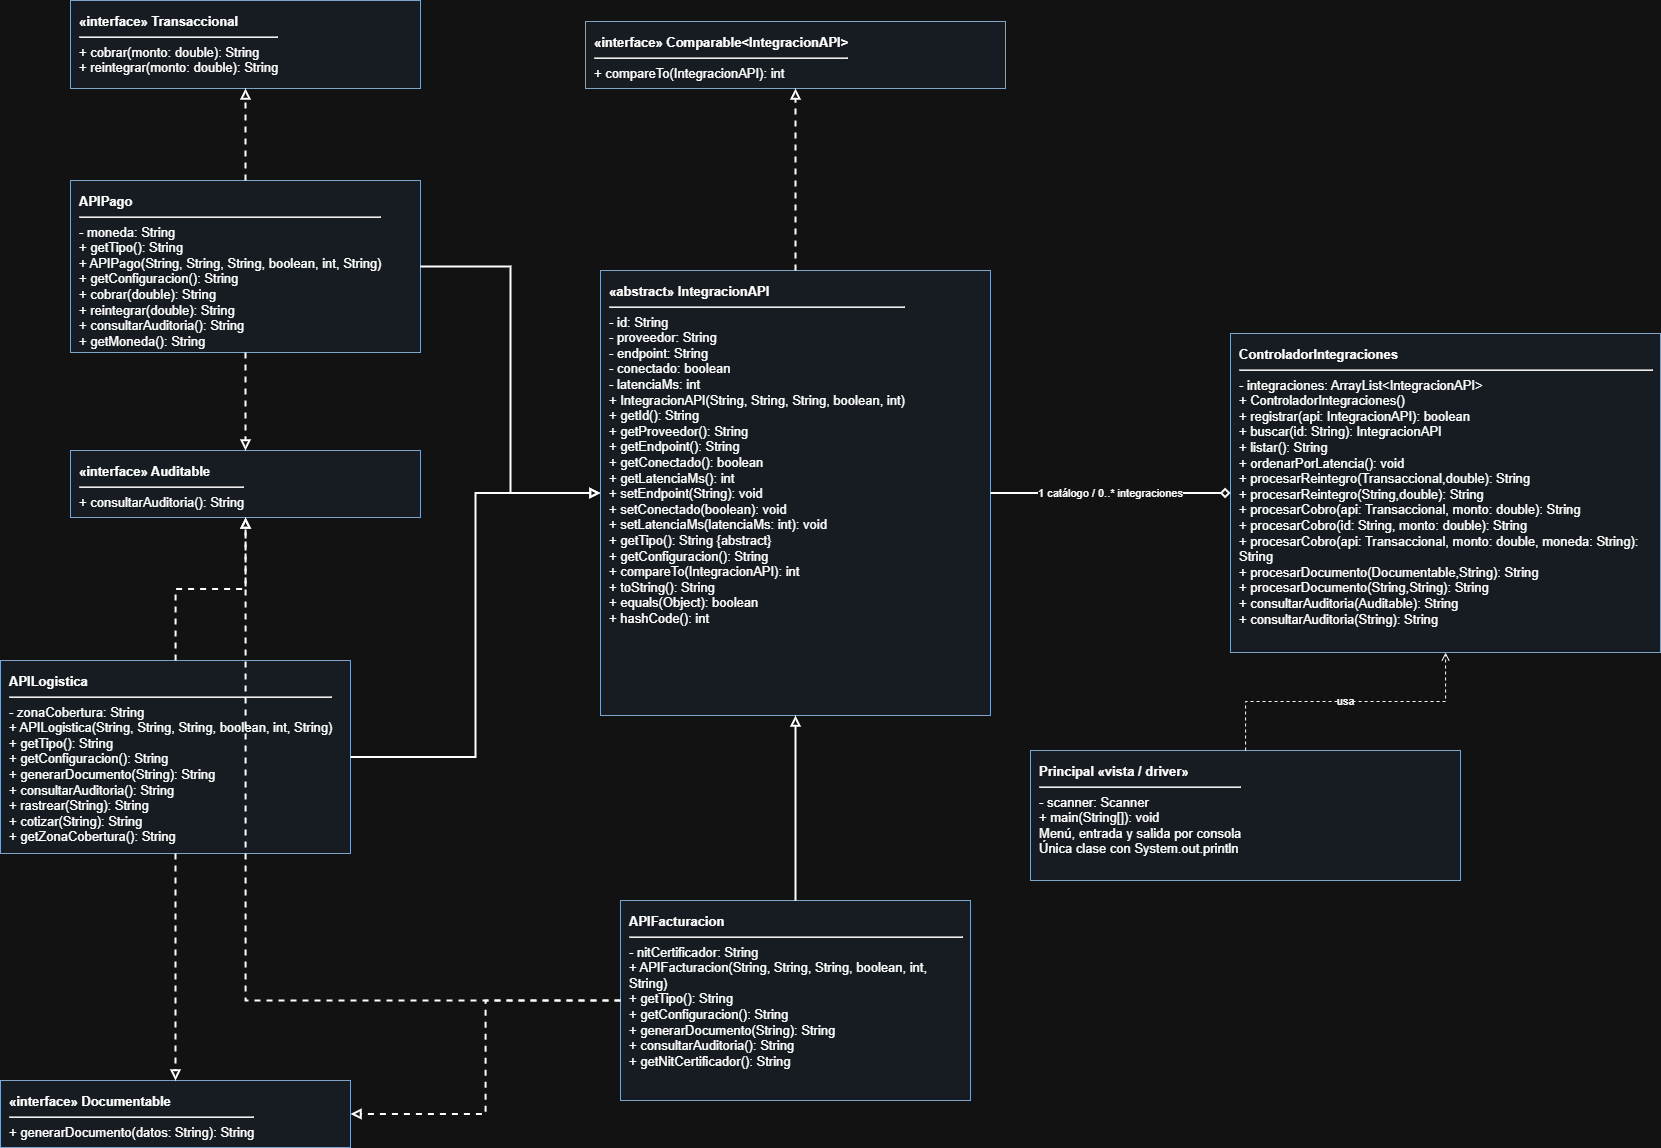

The diagram above was exported from draw.io. Its source (the exported page's mxGraphModel, read from the mxfile embedded in the PNG):
<mxGraphModel dx="1726" dy="1265" grid="1" gridSize="10" guides="1" tooltips="1" connect="1" arrows="1" fold="1" page="1" pageScale="1" pageWidth="1900" pageHeight="1400" math="0" shadow="0">
  <root>
    <mxCell id="0" />
    <mxCell id="1" parent="0" />
    <mxCell id="base" parent="1" style="rounded=0;whiteSpace=wrap;html=1;align=left;verticalAlign=top;spacing=9;fillColor=#eef5fb;strokeColor=#35628a;fontSize=13;" value="&lt;b&gt;«abstract» IntegracionAPI&lt;/b&gt;&lt;hr&gt;- id: String&lt;br&gt;- proveedor: String&lt;br&gt;- endpoint: String&lt;br&gt;- conectado: boolean&lt;br&gt;- latenciaMs: int&lt;div&gt;+ IntegracionAPI(String, String, String, boolean, int)&lt;br&gt;+ getId(): String&lt;br&gt;+ getProveedor(): String&lt;br&gt;+ getEndpoint(): String&lt;br&gt;+ getConectado(): boolean&lt;br&gt;+ getLatenciaMs(): int&lt;br&gt;+ setEndpoint(String): void&lt;br&gt;+ setConectado(boolean): void&lt;br&gt;+ setLatenciaMs(&lt;span class=&quot;ͼ11&quot;&gt;latenciaMs&lt;/span&gt;: &lt;span class=&quot;ͼ11&quot;&gt;int&lt;/span&gt;): void&lt;br&gt;+ getTipo(): String {abstract}&lt;br&gt;+ getConfiguracion(): String&lt;br&gt;+ compareTo(IntegracionAPI): int&lt;br&gt;+ toString(): String&lt;br&gt;+ equals(Object): boolean&lt;br&gt;+ hashCode(): int&lt;/div&gt;" vertex="1">
      <mxGeometry height="445" width="390" x="620" y="330" as="geometry" />
    </mxCell>
    <mxCell id="pay" parent="1" style="rounded=0;whiteSpace=wrap;html=1;align=left;verticalAlign=top;spacing=9;fillColor=#eef5fb;strokeColor=#35628a;fontSize=13;" value="&lt;b&gt;APIPago&lt;/b&gt;&lt;hr&gt;- moneda: String&lt;br&gt;+ getTipo(): String&lt;div&gt;+ APIPago(String, String, String, boolean, int, String)&lt;br&gt;+ getConfiguracion(): String&lt;br&gt;+ cobrar(double): String&lt;br&gt;+ reintegrar(double): String&lt;br&gt;+ consultarAuditoria(): String&lt;/div&gt;&lt;div&gt;&lt;span class=&quot;ͼv&quot;&gt;+&lt;/span&gt; &lt;span class=&quot;ͼ11&quot;&gt;getMoneda&lt;/span&gt;(): &lt;span class=&quot;ͼ11&quot;&gt;String&lt;/span&gt;&lt;/div&gt;" vertex="1">
      <mxGeometry height="172" width="350" x="90" y="240" as="geometry" />
    </mxCell>
    <mxCell id="log" parent="1" style="rounded=0;whiteSpace=wrap;html=1;align=left;verticalAlign=top;spacing=9;fillColor=#eef5fb;strokeColor=#35628a;fontSize=13;" value="&lt;b&gt;APILogistica&lt;/b&gt;&lt;hr&gt;- zonaCobertura: String&lt;div&gt;+ APILogistica(String, String, String, boolean, int, String)&lt;br&gt;+ getTipo(): String&lt;br&gt;+ getConfiguracion(): String&lt;br&gt;+ generarDocumento(String): String&lt;br&gt;+ consultarAuditoria(): String&lt;br&gt;+ rastrear(String): String&lt;br&gt;+ cotizar(String): String&lt;/div&gt;&lt;div&gt;&lt;span class=&quot;ͼv&quot;&gt;+&lt;/span&gt; &lt;span class=&quot;ͼ11&quot;&gt;getZonaCobertura&lt;/span&gt;(): &lt;span class=&quot;ͼ11&quot;&gt;String&lt;/span&gt;&lt;/div&gt;" vertex="1">
      <mxGeometry height="193" width="350" x="20" y="720" as="geometry" />
    </mxCell>
    <mxCell id="fel" parent="1" style="rounded=0;whiteSpace=wrap;html=1;align=left;verticalAlign=top;spacing=9;fillColor=#eef5fb;strokeColor=#35628a;fontSize=13;" value="&lt;b&gt;APIFacturacion&lt;/b&gt;&lt;hr&gt;- nitCertificador: String&lt;div&gt;+ APIFacturacion(String, String, String, boolean, int, String)&lt;br&gt;+ getTipo(): String&lt;br&gt;+ getConfiguracion(): String&lt;br&gt;+ generarDocumento(String): String&lt;br&gt;+ consultarAuditoria(): String&lt;/div&gt;&lt;div&gt;&lt;span class=&quot;ͼv&quot;&gt;+&lt;/span&gt; &lt;span class=&quot;ͼ11&quot;&gt;getNitCertificador&lt;/span&gt;(): &lt;span class=&quot;ͼ11&quot;&gt;String&lt;/span&gt;&lt;/div&gt;" vertex="1">
      <mxGeometry height="200" width="350" x="640" y="960" as="geometry" />
    </mxCell>
    <mxCell id="tr" parent="1" style="rounded=0;whiteSpace=wrap;html=1;align=left;verticalAlign=top;spacing=9;fillColor=#eef5fb;strokeColor=#35628a;fontSize=13;" value="&lt;b&gt;«interface» Transaccional&lt;/b&gt;&lt;hr&gt;+ cobrar(&lt;span class=&quot;ͼ11&quot;&gt;monto&lt;/span&gt;: &lt;span class=&quot;ͼ11&quot;&gt;double&lt;/span&gt;): String&lt;br&gt;+ reintegrar(&lt;span class=&quot;ͼ11&quot;&gt;monto&lt;/span&gt;: &lt;span class=&quot;ͼ11&quot;&gt;double&lt;/span&gt;): String" vertex="1">
      <mxGeometry height="88" width="350" x="90" y="60" as="geometry" />
    </mxCell>
    <mxCell id="doc" parent="1" style="rounded=0;whiteSpace=wrap;html=1;align=left;verticalAlign=top;spacing=9;fillColor=#eef5fb;strokeColor=#35628a;fontSize=13;" value="&lt;b&gt;«interface» Documentable&lt;/b&gt;&lt;hr&gt;+ generarDocumento(&lt;span class=&quot;ͼ11&quot;&gt;datos&lt;/span&gt;: String): String" vertex="1">
      <mxGeometry height="67" width="350" x="20" y="1140" as="geometry" />
    </mxCell>
    <mxCell id="aud" parent="1" style="rounded=0;whiteSpace=wrap;html=1;align=left;verticalAlign=top;spacing=9;fillColor=#eef5fb;strokeColor=#35628a;fontSize=13;" value="&lt;b&gt;«interface» Auditable&lt;/b&gt;&lt;hr/&gt;+ consultarAuditoria(): String" vertex="1">
      <mxGeometry height="67" width="350" x="90" y="510" as="geometry" />
    </mxCell>
    <mxCell id="cmp" parent="1" style="rounded=0;whiteSpace=wrap;html=1;align=left;verticalAlign=top;spacing=9;fillColor=#eef5fb;strokeColor=#35628a;fontSize=13;" value="&lt;b&gt;«interface» Comparable&amp;lt;IntegracionAPI&amp;gt;&lt;/b&gt;&lt;hr/&gt;+ compareTo(IntegracionAPI): int" vertex="1">
      <mxGeometry height="67" width="420" x="605" y="81" as="geometry" />
    </mxCell>
    <mxCell id="ctrl" parent="1" style="rounded=0;whiteSpace=wrap;html=1;align=left;verticalAlign=top;spacing=9;fillColor=#eef5fb;strokeColor=#35628a;fontSize=13;" value="&lt;b&gt;ControladorIntegraciones&lt;/b&gt;&lt;hr&gt;- integraciones: ArrayList&amp;lt;IntegracionAPI&amp;gt;&lt;div&gt;+ ControladorIntegraciones()&lt;br&gt;+ registrar(&lt;span class=&quot;ͼ11&quot;&gt;api&lt;/span&gt;: IntegracionAPI): boolean&lt;br&gt;+ buscar(&lt;span class=&quot;ͼ11&quot;&gt;id&lt;/span&gt;: &lt;span class=&quot;ͼ13&quot;&gt;String&lt;/span&gt;): IntegracionAPI&lt;br&gt;+ listar(): String&lt;br&gt;+ ordenarPorLatencia(): void&lt;br&gt;+ procesarReintegro(Transaccional,double): String&lt;br&gt;+ procesarReintegro(String,double): String&lt;br&gt;+ procesarCobro(&lt;span class=&quot;ͼ11&quot;&gt;api&lt;/span&gt;: Transaccional, &lt;span class=&quot;ͼ11&quot;&gt;monto&lt;/span&gt;: &lt;span class=&quot;ͼ11&quot;&gt;double&lt;/span&gt;): String&lt;br&gt;+ procesarCobro(&lt;span class=&quot;ͼ11&quot;&gt;id&lt;/span&gt;: String, &lt;span class=&quot;ͼ11&quot;&gt;monto&lt;/span&gt;: &lt;span class=&quot;ͼ11&quot;&gt;double&lt;/span&gt;): String&lt;/div&gt;&lt;div&gt;&lt;span class=&quot;ͼv&quot;&gt;+&lt;/span&gt; &lt;span class=&quot;ͼ11&quot;&gt;procesarCobro&lt;/span&gt;(&lt;span class=&quot;ͼ11&quot;&gt;api&lt;/span&gt;: Transaccional, &lt;span class=&quot;ͼ11&quot;&gt;monto&lt;/span&gt;: &lt;span class=&quot;ͼ11&quot;&gt;double&lt;/span&gt;, &lt;span class=&quot;ͼ11&quot;&gt;moneda&lt;/span&gt;: String): &lt;span class=&quot;ͼ11&quot;&gt;String&lt;/span&gt;&lt;br&gt;+ procesarDocumento(Documentable,String): String&lt;br&gt;+ procesarDocumento(String,String): String&lt;br&gt;+ consultarAuditoria(Auditable): String&lt;br&gt;+ consultarAuditoria(String): String&lt;/div&gt;" vertex="1">
      <mxGeometry height="319" width="430" x="1250" y="393" as="geometry" />
    </mxCell>
    <mxCell id="main" parent="1" style="rounded=0;whiteSpace=wrap;html=1;align=left;verticalAlign=top;spacing=9;fillColor=#eef5fb;strokeColor=#35628a;fontSize=13;" value="&lt;b&gt;Principal «vista / driver»&lt;/b&gt;&lt;hr/&gt;- scanner: Scanner&lt;br/&gt;+ main(String[]): void&lt;br/&gt;Menú, entrada y salida por consola&lt;br/&gt;Única clase con System.out.println" vertex="1">
      <mxGeometry height="130" width="430" x="1050" y="810" as="geometry" />
    </mxCell>
    <mxCell id="g0" edge="1" parent="1" source="pay" style="endArrow=block;endFill=0;strokeWidth=2;html=1;rounded=0;edgeStyle=orthogonalEdgeStyle;" target="base" value="">
      <mxGeometry relative="1" as="geometry" />
    </mxCell>
    <mxCell id="g1" edge="1" parent="1" source="log" style="endArrow=block;endFill=0;strokeWidth=2;html=1;rounded=0;edgeStyle=orthogonalEdgeStyle;" target="base" value="">
      <mxGeometry relative="1" as="geometry" />
    </mxCell>
    <mxCell id="g2" edge="1" parent="1" source="fel" style="endArrow=block;endFill=0;strokeWidth=2;html=1;rounded=0;edgeStyle=orthogonalEdgeStyle;" target="base" value="">
      <mxGeometry relative="1" as="geometry" />
    </mxCell>
    <mxCell id="r0" edge="1" parent="1" source="pay" style="endArrow=block;endFill=0;dashed=1;strokeWidth=2;html=1;rounded=0;edgeStyle=orthogonalEdgeStyle;" target="tr" value="">
      <mxGeometry relative="1" as="geometry" />
    </mxCell>
    <mxCell id="r1" edge="1" parent="1" source="pay" style="endArrow=block;endFill=0;dashed=1;strokeWidth=2;html=1;rounded=0;edgeStyle=orthogonalEdgeStyle;" target="aud" value="">
      <mxGeometry relative="1" as="geometry" />
    </mxCell>
    <mxCell id="r2" edge="1" parent="1" source="log" style="endArrow=block;endFill=0;dashed=1;strokeWidth=2;html=1;rounded=0;edgeStyle=orthogonalEdgeStyle;" target="doc" value="">
      <mxGeometry relative="1" as="geometry" />
    </mxCell>
    <mxCell id="r3" edge="1" parent="1" source="log" style="endArrow=block;endFill=0;dashed=1;strokeWidth=2;html=1;rounded=0;edgeStyle=orthogonalEdgeStyle;" target="aud" value="">
      <mxGeometry relative="1" as="geometry" />
    </mxCell>
    <mxCell id="r4" edge="1" parent="1" source="fel" style="endArrow=block;endFill=0;dashed=1;strokeWidth=2;html=1;rounded=0;edgeStyle=orthogonalEdgeStyle;" target="doc" value="">
      <mxGeometry relative="1" as="geometry" />
    </mxCell>
    <mxCell id="r5" edge="1" parent="1" source="fel" style="endArrow=block;endFill=0;dashed=1;strokeWidth=2;html=1;rounded=0;edgeStyle=orthogonalEdgeStyle;" target="aud" value="">
      <mxGeometry relative="1" as="geometry" />
    </mxCell>
    <mxCell id="r6" edge="1" parent="1" source="base" style="endArrow=block;endFill=0;dashed=1;strokeWidth=2;html=1;rounded=0;edgeStyle=orthogonalEdgeStyle;" target="cmp" value="">
      <mxGeometry relative="1" as="geometry" />
    </mxCell>
    <mxCell id="collection" edge="1" parent="1" source="ctrl" style="startArrow=diamond;startFill=0;endArrow=none;strokeWidth=2;html=1;rounded=0;edgeStyle=orthogonalEdgeStyle;" target="base" value="1 catálogo / 0..* integraciones">
      <mxGeometry relative="1" as="geometry" />
    </mxCell>
    <mxCell id="uses" edge="1" parent="1" source="main" style="dashed=1;endArrow=open;html=1;rounded=0;edgeStyle=orthogonalEdgeStyle;" target="ctrl" value="usa">
      <mxGeometry relative="1" as="geometry" />
    </mxCell>
  </root>
</mxGraphModel>